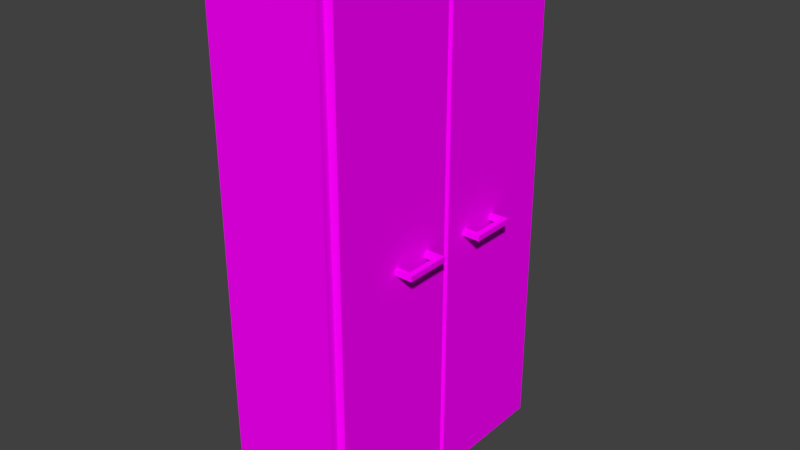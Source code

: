 # Source: Cupboard.blend  (saved by Blender 2.79.0; exported with 4.5.12 LTS)
import bpy
from mathutils import Matrix  # noqa: F401  (used for matrix-valued properties, if any)

bpy.ops.wm.read_factory_settings(use_empty=True)
scene = bpy.context.scene
scene.name = 'Scene'

# ---- collections
col_collection_1 = bpy.data.collections.new('Collection 1'); scene.collection.children.link(col_collection_1)

# ---- images (referenced by path relative to the original .blend; pixels are not part of the script)
import os
ASSET_DIR = os.environ.get("B2B_ASSET_DIR", "")  # directory of the original .blend (textures are referenced by path, not embedded)
HERE = os.path.dirname(os.path.abspath(__file__))  # packed textures are extracted next to this script under _unpacked/

def load_image(name, relpath, width, height, colorspace="sRGB"):
    """Load a texture the original file referenced (path relative to the .blend, or extracted next to this script)."""
    p = next((c for c in (os.path.join(HERE, relpath), os.path.join(ASSET_DIR, relpath)) if relpath and os.path.exists(c)), "")
    if p:
        img = bpy.data.images.load(p, check_existing=True)
        img.name = name
    else:  # same state as the original file: an image datablock whose file is absent (Cycles renders it pink)
        img = bpy.data.images.new(name, width, height)
        img.source = "FILE"
        img.filepath = "//" + (relpath or name)
    img.colorspace_settings.name = colorspace
    return img
img_cupboard_png = load_image('Cupboard.png', 'Cupboard.png', 1024, 1024, 'sRGB')

# ---- materials (node trees are filled in below, after node groups)
mat_material = bpy.data.materials.new('Material')
mat_material.alpha_threshold = 0.0
mat_material.roughness = 0.5

# ---- material node trees
mat_material.use_nodes = True; mat_material.node_tree.nodes.clear()
_N = mat_material.node_tree.nodes; _L = mat_material.node_tree.links
n0 = _N.new('ShaderNodeOutputMaterial'); n0.name = 'Material Output'; n0.location = (300, 300)
n1 = _N.new('ShaderNodeBsdfDiffuse'); n1.name = 'Diffuse BSDF'; n1.location = (10, 300)
n2 = _N.new('ShaderNodeTexImage'); n2.name = 'Image Texture'; n2.location = (-180, 300)
n2.width = 140
n2.image = img_cupboard_png
_L.new(n1.outputs[0], n0.inputs[0])
_L.new(n2.outputs[0], n1.inputs[0])
n0.is_active_output = True

# ---- world
world_world = bpy.data.worlds.new('World'); scene.world = world_world
world_world.color = (0.05088, 0.05088, 0.05088)
world_world.use_sun_shadow = False
world_world.sun_shadow_jitter_overblur = 0.0
world_world.cycles.sampling_method = 'MANUAL'

# ---- meshes
me_cube = bpy.data.meshes.new('Cube')
me_cube.from_pydata([(-0.2, -0.5, -0.002778), (-0.2, -0.5, 1.797), (-0.2, 0.5, -0.002778), (-0.2, 0.5, 1.797), (0.2, -0.475, 0.04222), (0.2, -0.475, 1.752), (0.2, 0.475, 0.04222), (0.2, 0.475, 1.752), (0.2, 0.5, 1.797), (0.2, 0.5, -0.002778), (0.2, -0.5, -0.002778), (0.2, -0.5, 1.797), (0.2, 0.0, 1.752), (0.2, 0.0, 0.04222), (0.22, 0.465, 0.04222), (0.22, 0.465, 1.752), (0.22, 0.01, 1.752), (0.22, 0.01, 0.04222), (0.22, -0.465, 0.04222), (0.22, -0.465, 1.752), (0.22, -0.01, 1.752), (0.22, -0.01, 0.04222), (0.22, -0.01, 0.8772), (0.22, 0.01, 0.8772), (0.22, 0.465, 0.8772), (0.22, -0.2375, 1.752), (0.22, -0.465, 0.8772), (0.22, -0.2375, 0.8866), (0.22, -0.01, 0.9147), (0.22, -0.465, 0.9147), (0.22, 0.01, 0.9147), (0.22, 0.465, 0.9147), (0.22, -0.2375, 0.9053), (0.22, 0.2375, 0.9053), (0.22, 0.2375, 0.8866), (0.22, -0.08375, 0.8866), (0.22, 0.08375, 0.8866), (0.22, -0.08375, 0.9053), (0.22, 0.08375, 0.9053), (0.22, 0.2206, 0.9053), (0.22, 0.1022, 0.9053), (0.22, 0.2206, 0.8866), (0.22, 0.1022, 0.8866), (0.22, -0.2206, 0.9053), (0.22, -0.2206, 0.8866), (0.22, -0.1022, 0.8866), (0.22, -0.1022, 0.9053), (0.28, -0.2375, 0.8866), (0.28, -0.2375, 0.9053), (0.28, 0.2375, 0.9053), (0.28, 0.2375, 0.8866), (0.28, -0.08375, 0.8866), (0.28, 0.08375, 0.8866), (0.28, -0.08375, 0.9053), (0.28, 0.08375, 0.9053), (0.26, 0.2206, 0.9053), (0.26, 0.1022, 0.9053), (0.26, 0.2206, 0.8866), (0.26, 0.1022, 0.8866), (0.26, -0.2206, 0.9053), (0.26, -0.2206, 0.8866), (0.26, -0.1022, 0.8866), (0.26, -0.1022, 0.9053)], [], [(0, 1, 3, 2), (2, 3, 8, 9), (13, 6, 14, 17), (10, 11, 1, 0), (2, 9, 10, 0), (8, 3, 1, 11), (7, 6, 9, 8), (6, 13, 4, 10, 9), (5, 12, 7, 8, 11), (4, 5, 11, 10), (12, 13, 17, 23, 30, 16), (7, 12, 16, 15), (6, 7, 15, 31, 24, 14), (13, 12, 20, 28, 22, 21), (12, 5, 19, 25, 20), (4, 13, 21, 18), (5, 4, 18, 26, 29, 19), (15, 16, 30, 38, 40, 39, 33, 31), (14, 24, 34, 41, 42, 36, 23, 17), (28, 20, 19, 29, 32, 43, 46, 37), (18, 21, 22, 35, 45, 44, 27, 26), (30, 23, 36, 38), (28, 37, 35, 22), (29, 26, 27, 32), (24, 31, 33, 34), (40, 42, 41, 39), (43, 44, 45, 46), (33, 39, 55, 49), (27, 44, 60, 47), (32, 27, 47, 48), (45, 35, 51, 61), (34, 33, 49, 50), (37, 46, 62, 53), (36, 42, 58, 52), (42, 40, 56, 58), (40, 38, 54, 56), (39, 41, 57, 55), (41, 34, 50, 57), (46, 45, 61, 62), (38, 36, 52, 54), (44, 43, 59, 60), (43, 32, 48, 59), (35, 37, 53, 51), (52, 50, 49, 54), (53, 48, 47, 51), (59, 48, 53, 62), (60, 61, 51, 47), (58, 57, 50, 52), (55, 56, 54, 49), (58, 56, 55, 57), (61, 60, 59, 62)])
_uv = me_cube.uv_layers.new(name='UVMap')
_uv.uv.foreach_set('vector', [0.4851, 0.1566, 0.4851, 0.7599, 0.1499, 0.7599, 0.1499, 0.1566, 0.1499, 0.1566, 0.1499, 0.7599, 0.0159, 0.7599, 0.01589, 0.1566, 0.6467, 0.007514, 0.8058, 0.007517, 0.8025, 0.01422, 0.65, 0.01422, 0.6191, 0.1566, 0.6191, 0.7599, 0.4851, 0.7599, 0.4851, 0.1566, 0.1499, 0.1566, 0.1499, 0.0226, 0.4851, 0.0226, 0.4851, 0.1566, 0.1499, 0.8939, 0.1499, 0.7599, 0.4851, 0.7599, 0.4851, 0.8939, 0.007523, 0.7448, 0.007514, 0.1717, 0.01589, 0.1566, 0.0159, 0.7599, 0.1583, 0.007517, 0.3175, 0.007516, 0.4767, 0.007514, 0.4851, 0.0226, 0.1499, 0.0226, 0.4767, 0.909, 0.3175, 0.909, 0.1583, 0.909, 0.1499, 0.8939, 0.4851, 0.8939, 0.6275, 0.1717, 0.6275, 0.7448, 0.6191, 0.7599, 0.6191, 0.1566, 0.6425, 0.5873, 0.6425, 0.01422, 0.65, 0.01422, 0.65, 0.294, 0.65, 0.3066, 0.65, 0.5873, 0.8058, 0.594, 0.6467, 0.594, 0.65, 0.5873, 0.8025, 0.5873, 0.81, 0.01422, 0.81, 0.5873, 0.8025, 0.5873, 0.8025, 0.3066, 0.8025, 0.294, 0.8025, 0.01422, 0.9925, 0.01422, 0.9925, 0.5873, 0.985, 0.5873, 0.985, 0.3066, 0.985, 0.294, 0.985, 0.01422, 0.8017, 0.6977, 0.6425, 0.6977, 0.6459, 0.691, 0.7221, 0.691, 0.7984, 0.691, 0.8292, 0.007514, 0.9883, 0.007517, 0.985, 0.01422, 0.8325, 0.01422, 0.825, 0.5873, 0.825, 0.01422, 0.8325, 0.01422, 0.8325, 0.294, 0.8325, 0.3066, 0.8325, 0.5873, 0.8025, 0.5873, 0.65, 0.5873, 0.65, 0.3066, 0.6747, 0.3035, 0.6809, 0.3035, 0.7206, 0.3035, 0.7263, 0.3035, 0.8025, 0.3066, 0.8025, 0.01422, 0.8025, 0.294, 0.7263, 0.2972, 0.7206, 0.2972, 0.6809, 0.2972, 0.6747, 0.2972, 0.65, 0.294, 0.65, 0.01422, 0.985, 0.3066, 0.985, 0.5873, 0.8325, 0.5873, 0.8325, 0.3066, 0.9088, 0.3035, 0.9144, 0.3035, 0.9541, 0.3035, 0.9603, 0.3035, 0.8325, 0.01422, 0.985, 0.01422, 0.985, 0.294, 0.9603, 0.2972, 0.9541, 0.2972, 0.9144, 0.2972, 0.9087, 0.2972, 0.8325, 0.294, 0.65, 0.3066, 0.65, 0.294, 0.6747, 0.2972, 0.6747, 0.3035, 0.985, 0.3066, 0.9603, 0.3035, 0.9603, 0.2972, 0.985, 0.294, 0.8325, 0.3066, 0.8325, 0.294, 0.9087, 0.2972, 0.9088, 0.3035, 0.8025, 0.294, 0.8025, 0.3066, 0.7263, 0.3035, 0.7263, 0.2972, 0.6809, 0.3035, 0.6809, 0.2972, 0.7206, 0.2972, 0.7206, 0.3035, 0.9144, 0.3035, 0.9144, 0.2972, 0.9541, 0.2972, 0.9541, 0.3035, 0.7343, 0.6693, 0.7343, 0.6749, 0.7209, 0.6749, 0.7142, 0.6693, 0.6425, 0.622, 0.6425, 0.6163, 0.6559, 0.6163, 0.6626, 0.622, 0.6425, 0.6283, 0.6425, 0.622, 0.6626, 0.622, 0.6626, 0.6283, 0.7343, 0.6158, 0.7343, 0.622, 0.7142, 0.622, 0.7209, 0.6158, 0.7343, 0.663, 0.7343, 0.6693, 0.7142, 0.6693, 0.7142, 0.663, 0.7343, 0.6283, 0.7343, 0.6345, 0.7209, 0.6345, 0.7142, 0.6283, 0.6425, 0.663, 0.6425, 0.6568, 0.6559, 0.6568, 0.6626, 0.663, 0.6425, 0.6568, 0.6425, 0.6505, 0.6559, 0.6505, 0.6559, 0.6568, 0.6425, 0.6755, 0.6425, 0.6693, 0.6626, 0.6693, 0.6559, 0.6755, 0.7343, 0.6511, 0.7343, 0.6573, 0.7209, 0.6573, 0.7209, 0.6511, 0.7343, 0.6573, 0.7343, 0.663, 0.7142, 0.663, 0.7209, 0.6573, 0.7343, 0.6095, 0.7343, 0.6158, 0.7209, 0.6158, 0.7209, 0.6095, 0.6425, 0.6693, 0.6425, 0.663, 0.6626, 0.663, 0.6626, 0.6693, 0.6425, 0.6163, 0.6425, 0.6101, 0.6559, 0.6101, 0.6559, 0.6163, 0.6425, 0.6339, 0.6425, 0.6283, 0.6626, 0.6283, 0.6559, 0.6339, 0.7343, 0.622, 0.7343, 0.6283, 0.7142, 0.6283, 0.7142, 0.622, 0.6626, 0.663, 0.7142, 0.663, 0.7142, 0.6693, 0.6626, 0.6693, 0.7142, 0.6283, 0.6626, 0.6283, 0.6626, 0.622, 0.7142, 0.622, 0.6683, 0.635, 0.6626, 0.6283, 0.7142, 0.6283, 0.708, 0.635, 0.6683, 0.6153, 0.708, 0.6153, 0.7142, 0.622, 0.6626, 0.622, 0.6688, 0.6563, 0.7085, 0.6563, 0.7142, 0.663, 0.6626, 0.663, 0.7085, 0.676, 0.6688, 0.676, 0.6626, 0.6693, 0.7142, 0.6693, 0.6688, 0.6563, 0.6688, 0.65, 0.7085, 0.65, 0.7085, 0.6563, 0.708, 0.6153, 0.6683, 0.6153, 0.6683, 0.609, 0.708, 0.609])
me_cube.materials.append(mat_material)
me_cube.use_remesh_preserve_volume = False
me_cube.use_remesh_preserve_attributes = False
me_cube.use_mirror_vertex_groups = False
me_cube.update()

# ---- objects
ob_cube = bpy.data.objects.new('Cube', me_cube)

# ---- transforms, parenting, visibility, modifiers, constraints
ob_cube.location = (0.0, 0.0, 0.0)
ob_cube.lineart.crease_threshold = 0.0

# ---- collection membership
col_collection_1.objects.link(ob_cube)

# ---- scene / render settings (as saved in the file)
scene.frame_start = 1; scene.frame_end = 250; scene.frame_set(1)
scene.render.engine = 'CYCLES'
scene.render.resolution_percentage = 50
scene.render.dither_intensity = 0.0
scene.cycles.use_denoising = False
scene.cycles.samples = 128
scene.cycles.sampling_pattern = 'TABULATED_SOBOL'
scene.cycles.use_adaptive_sampling = False
scene.cycles.use_light_tree = False
scene.cycles.blur_glossy = 0.0
scene.cycles.sample_clamp_indirect = 0.0
scene.view_settings.view_transform = 'Standard'
bpy.context.view_layer.update()

# ---- added for rendering (the .blend has no active camera and no usable light): camera, sun
cam_auto = bpy.data.cameras.new('AutoCamera')
cam_auto.lens = 50.0
cam_auto.sensor_width = 36.0
cam_auto.clip_end = 1000.0
ob_auto_camera = bpy.data.objects.new('AutoCamera', cam_auto)
scene.collection.objects.link(ob_auto_camera)
ob_auto_camera.location = (1.99623, -2.34748, 2.46221)
ob_auto_camera.rotation_euler = (1.09748, -7.21219e-08, 0.694738)
scene.camera = ob_auto_camera
light_auto_sun = bpy.data.lights.new('AutoSun', 'SUN')
light_auto_sun.energy = 3.0
light_auto_sun.angle = 0.0523599
ob_auto_sun = bpy.data.objects.new('AutoSun', light_auto_sun)
scene.collection.objects.link(ob_auto_sun)
ob_auto_sun.rotation_euler = (0.872665, 0.174533, 0.523599)
bpy.context.view_layer.update()
